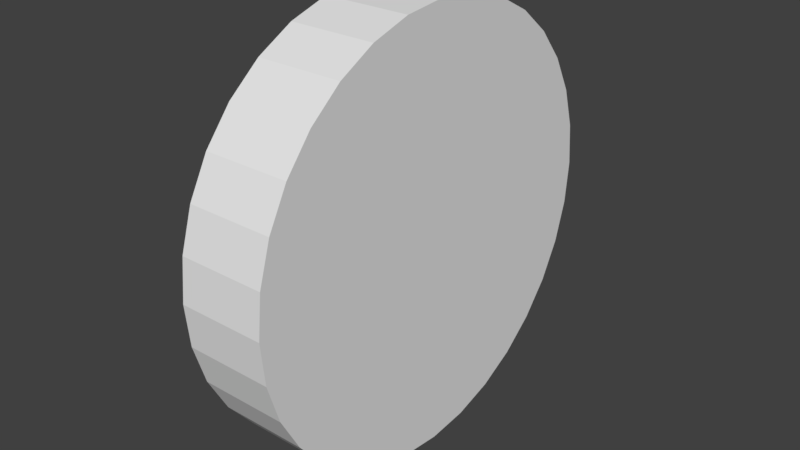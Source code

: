 # Source: coin.blend  (saved by Blender 2.79.0; exported with 4.5.12 LTS)
import bpy
from mathutils import Matrix  # noqa: F401  (used for matrix-valued properties, if any)

bpy.ops.wm.read_factory_settings(use_empty=True)
scene = bpy.context.scene
scene.name = 'Scene'

# ---- collections
col_collection_1 = bpy.data.collections.new('Collection 1'); scene.collection.children.link(col_collection_1)

# ---- world
world_world = bpy.data.worlds.new('World'); scene.world = world_world
world_world.color = (0.05088, 0.05088, 0.05088)
world_world.use_sun_shadow = False
world_world.sun_shadow_jitter_overblur = 0.0
world_world.cycles.sampling_method = 'MANUAL'

# ---- meshes
me_cylinder = bpy.data.meshes.new('Cylinder')
me_cylinder.from_pydata([(0.0, 1.0, -1.0), (0.0, 1.0, 1.0), (0.1951, 0.9808, -1.0), (0.1951, 0.9808, 1.0), (0.3827, 0.9239, -1.0), (0.3827, 0.9239, 1.0), (0.5556, 0.8315, -1.0), (0.5556, 0.8315, 1.0), (0.7071, 0.7071, -1.0), (0.7071, 0.7071, 1.0), (0.8315, 0.5556, -1.0), (0.8315, 0.5556, 1.0), (0.9239, 0.3827, -1.0), (0.9239, 0.3827, 1.0), (0.9808, 0.1951, -1.0), (0.9808, 0.1951, 1.0), (1.0, 7.55e-08, -1.0), (1.0, 7.55e-08, 1.0), (0.9808, -0.1951, -1.0), (0.9808, -0.1951, 1.0), (0.9239, -0.3827, -1.0), (0.9239, -0.3827, 1.0), (0.8315, -0.5556, -1.0), (0.8315, -0.5556, 1.0), (0.7071, -0.7071, -1.0), (0.7071, -0.7071, 1.0), (0.5556, -0.8315, -1.0), (0.5556, -0.8315, 1.0), (0.3827, -0.9239, -1.0), (0.3827, -0.9239, 1.0), (0.1951, -0.9808, -1.0), (0.1951, -0.9808, 1.0), (-3.258e-07, -1.0, -1.0), (-3.258e-07, -1.0, 1.0), (-0.1951, -0.9808, -1.0), (-0.1951, -0.9808, 1.0), (-0.3827, -0.9239, -1.0), (-0.3827, -0.9239, 1.0), (-0.5556, -0.8315, -1.0), (-0.5556, -0.8315, 1.0), (-0.7071, -0.7071, -1.0), (-0.7071, -0.7071, 1.0), (-0.8315, -0.5556, -1.0), (-0.8315, -0.5556, 1.0), (-0.9239, -0.3827, -1.0), (-0.9239, -0.3827, 1.0), (-0.9808, -0.1951, -1.0), (-0.9808, -0.1951, 1.0), (-1.0, 9.656e-07, -1.0), (-1.0, 9.656e-07, 1.0), (-0.9808, 0.1951, -1.0), (-0.9808, 0.1951, 1.0), (-0.9239, 0.3827, -1.0), (-0.9239, 0.3827, 1.0), (-0.8315, 0.5556, -1.0), (-0.8315, 0.5556, 1.0), (-0.7071, 0.7071, -1.0), (-0.7071, 0.7071, 1.0), (-0.5556, 0.8315, -1.0), (-0.5556, 0.8315, 1.0), (-0.3827, 0.9239, -1.0), (-0.3827, 0.9239, 1.0), (-0.1951, 0.9808, -1.0), (-0.1951, 0.9808, 1.0)], [], [(0, 1, 3, 2), (2, 3, 5, 4), (4, 5, 7, 6), (6, 7, 9, 8), (8, 9, 11, 10), (10, 11, 13, 12), (12, 13, 15, 14), (14, 15, 17, 16), (16, 17, 19, 18), (18, 19, 21, 20), (20, 21, 23, 22), (22, 23, 25, 24), (24, 25, 27, 26), (26, 27, 29, 28), (28, 29, 31, 30), (30, 31, 33, 32), (32, 33, 35, 34), (34, 35, 37, 36), (36, 37, 39, 38), (38, 39, 41, 40), (40, 41, 43, 42), (42, 43, 45, 44), (44, 45, 47, 46), (46, 47, 49, 48), (48, 49, 51, 50), (50, 51, 53, 52), (52, 53, 55, 54), (54, 55, 57, 56), (56, 57, 59, 58), (58, 59, 61, 60), (3, 1, 63, 61, 59, 57, 55, 53, 51, 49, 47, 45, 43, 41, 39, 37, 35, 33, 31, 29, 27, 25, 23, 21, 19, 17, 15, 13, 11, 9, 7, 5), (60, 61, 63, 62), (62, 63, 1, 0), (0, 2, 4, 6, 8, 10, 12, 14, 16, 18, 20, 22, 24, 26, 28, 30, 32, 34, 36, 38, 40, 42, 44, 46, 48, 50, 52, 54, 56, 58, 60, 62)])
me_cylinder.use_remesh_preserve_volume = False
me_cylinder.use_remesh_preserve_attributes = False
me_cylinder.use_mirror_vertex_groups = False
me_cylinder.update()

# ---- objects
ob_cylinder = bpy.data.objects.new('Cylinder', me_cylinder)

# ---- transforms, parenting, visibility, modifiers, constraints
ob_cylinder.location = (0.0, 0.0, 0.0)
ob_cylinder.rotation_euler = (-0.0, 1.571, 0.0)
ob_cylinder.scale = (0.1, 0.1, 0.02)
ob_cylinder.lineart.crease_threshold = 0.0

# ---- collection membership
col_collection_1.objects.link(ob_cylinder)

# ---- scene / render settings (as saved in the file)
scene.frame_start = 1; scene.frame_end = 250; scene.frame_set(1)
scene.render.engine = 'BLENDER_EEVEE_NEXT'
scene.render.resolution_percentage = 50
scene.render.dither_intensity = 0.0
scene.cycles.use_denoising = False
scene.cycles.samples = 128
scene.cycles.sampling_pattern = 'TABULATED_SOBOL'
scene.cycles.use_adaptive_sampling = False
scene.cycles.use_light_tree = False
scene.cycles.blur_glossy = 0.0
scene.cycles.sample_clamp_indirect = 0.0
scene.view_settings.view_transform = 'Standard'
bpy.context.view_layer.update()

# ---- added for rendering (the .blend has no active camera and no usable light): camera, sun
cam_auto = bpy.data.cameras.new('AutoCamera')
cam_auto.lens = 50.0
cam_auto.sensor_width = 36.0
cam_auto.clip_end = 1000.0
ob_auto_camera = bpy.data.objects.new('AutoCamera', cam_auto)
scene.collection.objects.link(ob_auto_camera)
ob_auto_camera.location = (0.264297, -0.317156, 0.211438)
ob_auto_camera.rotation_euler = (1.09748, -7.21219e-08, 0.694738)
scene.camera = ob_auto_camera
light_auto_sun = bpy.data.lights.new('AutoSun', 'SUN')
light_auto_sun.energy = 3.0
light_auto_sun.angle = 0.0523599
ob_auto_sun = bpy.data.objects.new('AutoSun', light_auto_sun)
scene.collection.objects.link(ob_auto_sun)
ob_auto_sun.rotation_euler = (0.872665, 0.174533, 0.523599)
bpy.context.view_layer.update()
